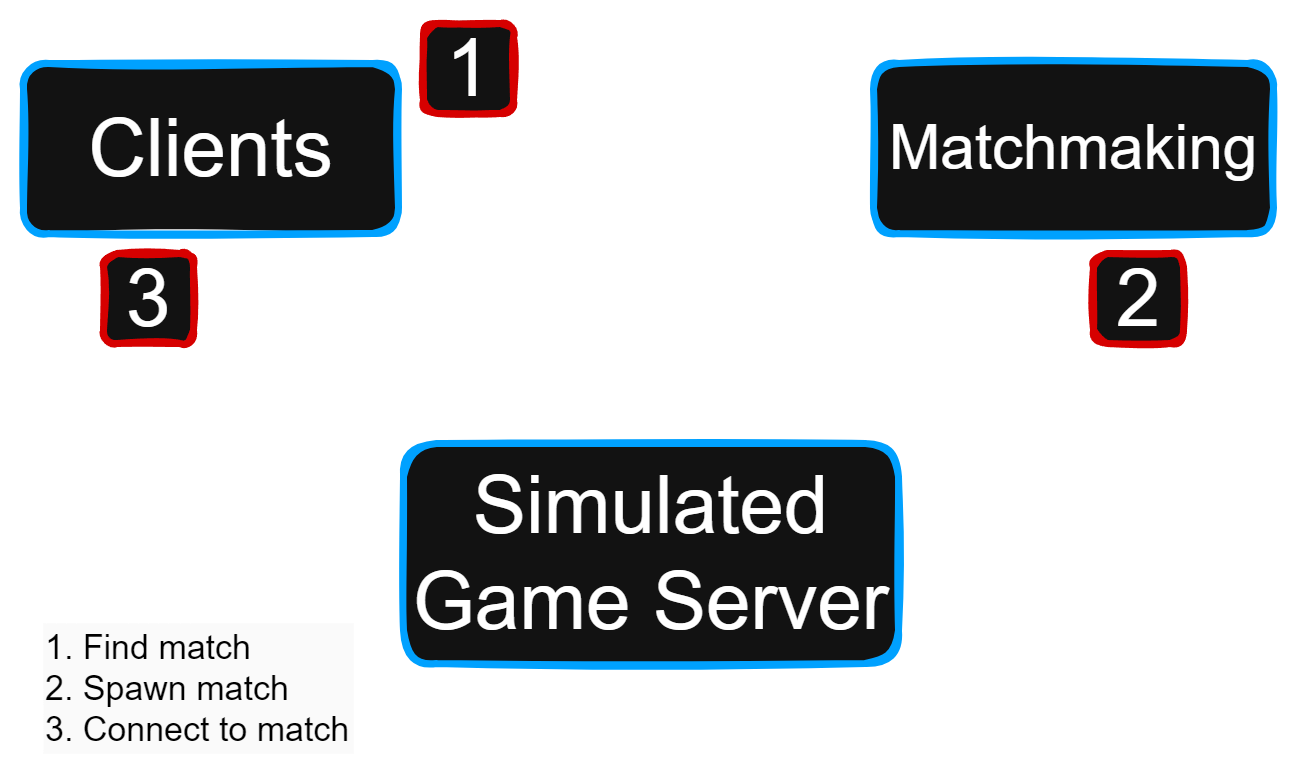

The diagram above was exported from draw.io. Its source (the exported page's mxGraphModel, read from the mxfile embedded in the PNG):
<mxGraphModel dx="5157" dy="1995" grid="1" gridSize="10" guides="1" tooltips="1" connect="1" arrows="1" fold="1" page="1" pageScale="1" pageWidth="850" pageHeight="1100" math="0" shadow="0">
  <root>
    <mxCell id="0" />
    <mxCell id="1" parent="0" />
    <mxCell id="5Wtn8eJZuDG-GTIRGkYj-1" value="&lt;font style=&quot;font-size: 80px;&quot;&gt;Simulated Game Server&lt;/font&gt;" style="rounded=1;whiteSpace=wrap;html=1;strokeColor=#00A1FF;strokeWidth=7;sketch=1;curveFitting=1;jiggle=2;" vertex="1" parent="1">
      <mxGeometry x="-640" y="640" width="495" height="220" as="geometry" />
    </mxCell>
    <mxCell id="5Wtn8eJZuDG-GTIRGkYj-2" style="edgeStyle=orthogonalEdgeStyle;rounded=0;orthogonalLoop=1;jettySize=auto;html=1;exitX=0.5;exitY=1;exitDx=0;exitDy=0;entryX=1;entryY=0.5;entryDx=0;entryDy=0;strokeWidth=11;sketch=1;curveFitting=1;jiggle=2;" edge="1" parent="1" source="5Wtn8eJZuDG-GTIRGkYj-3" target="5Wtn8eJZuDG-GTIRGkYj-1">
      <mxGeometry relative="1" as="geometry" />
    </mxCell>
    <mxCell id="5Wtn8eJZuDG-GTIRGkYj-3" value="&lt;font style=&quot;font-size: 62px;&quot;&gt;Matchmaking&lt;/font&gt;" style="rounded=1;whiteSpace=wrap;html=1;strokeColor=#00A1FF;strokeWidth=7;sketch=1;curveFitting=1;jiggle=2;" vertex="1" parent="1">
      <mxGeometry x="-170" y="260" width="400" height="170" as="geometry" />
    </mxCell>
    <mxCell id="5Wtn8eJZuDG-GTIRGkYj-8" style="edgeStyle=orthogonalEdgeStyle;rounded=0;orthogonalLoop=1;jettySize=auto;html=1;exitX=1;exitY=0.5;exitDx=0;exitDy=0;entryX=0;entryY=0.5;entryDx=0;entryDy=0;strokeWidth=11;sketch=1;curveFitting=1;jiggle=2;" edge="1" parent="1" source="5Wtn8eJZuDG-GTIRGkYj-10" target="5Wtn8eJZuDG-GTIRGkYj-3">
      <mxGeometry relative="1" as="geometry" />
    </mxCell>
    <mxCell id="5Wtn8eJZuDG-GTIRGkYj-9" style="edgeStyle=orthogonalEdgeStyle;rounded=0;orthogonalLoop=1;jettySize=auto;html=1;exitX=0.5;exitY=1;exitDx=0;exitDy=0;entryX=0;entryY=0.5;entryDx=0;entryDy=0;strokeWidth=11;sketch=1;curveFitting=1;jiggle=2;" edge="1" parent="1" source="5Wtn8eJZuDG-GTIRGkYj-10" target="5Wtn8eJZuDG-GTIRGkYj-1">
      <mxGeometry relative="1" as="geometry" />
    </mxCell>
    <mxCell id="5Wtn8eJZuDG-GTIRGkYj-10" value="&lt;font style=&quot;font-size: 80px;&quot;&gt;Clients&lt;/font&gt;" style="rounded=1;whiteSpace=wrap;html=1;strokeColor=#00A1FF;strokeWidth=7;sketch=1;curveFitting=1;jiggle=2;" vertex="1" parent="1">
      <mxGeometry x="-1020" y="260" width="375" height="170" as="geometry" />
    </mxCell>
    <mxCell id="5Wtn8eJZuDG-GTIRGkYj-13" value="&lt;font style=&quot;font-size: 80px;&quot;&gt;1&lt;/font&gt;" style="rounded=1;whiteSpace=wrap;html=1;strokeColor=#D60000;strokeWidth=7;sketch=1;curveFitting=1;jiggle=2;" vertex="1" parent="1">
      <mxGeometry x="-620" y="220" width="90" height="90" as="geometry" />
    </mxCell>
    <mxCell id="5Wtn8eJZuDG-GTIRGkYj-14" value="&lt;font style=&quot;color: rgb(0, 0, 0); font-size: 34px;&quot;&gt;1. Find match&lt;/font&gt;&lt;div&gt;&lt;div&gt;&lt;font style=&quot;color: rgb(0, 0, 0); font-size: 34px;&quot;&gt;2. Spawn match&lt;/font&gt;&lt;/div&gt;&lt;div&gt;&lt;font style=&quot;color: rgb(0, 0, 0); font-size: 34px;&quot;&gt;3. Connect to match&lt;/font&gt;&lt;/div&gt;&lt;/div&gt;" style="text;html=1;align=left;verticalAlign=middle;whiteSpace=wrap;rounded=0;fillColor=#FAFAFA;" vertex="1" parent="1">
      <mxGeometry x="-1000" y="820" width="310" height="130" as="geometry" />
    </mxCell>
    <mxCell id="zn9IAbnGMEM_TWVusent-1" value="&lt;font style=&quot;font-size: 80px;&quot;&gt;2&lt;/font&gt;" style="rounded=1;whiteSpace=wrap;html=1;strokeColor=#D60000;strokeWidth=7;sketch=1;curveFitting=1;jiggle=2;" vertex="1" parent="1">
      <mxGeometry x="50" y="450" width="90" height="90" as="geometry" />
    </mxCell>
    <mxCell id="zn9IAbnGMEM_TWVusent-2" value="&lt;font style=&quot;font-size: 80px;&quot;&gt;3&lt;/font&gt;" style="rounded=1;whiteSpace=wrap;html=1;strokeColor=#D60000;strokeWidth=7;sketch=1;curveFitting=1;jiggle=2;" vertex="1" parent="1">
      <mxGeometry x="-940" y="450" width="90" height="90" as="geometry" />
    </mxCell>
  </root>
</mxGraphModel>